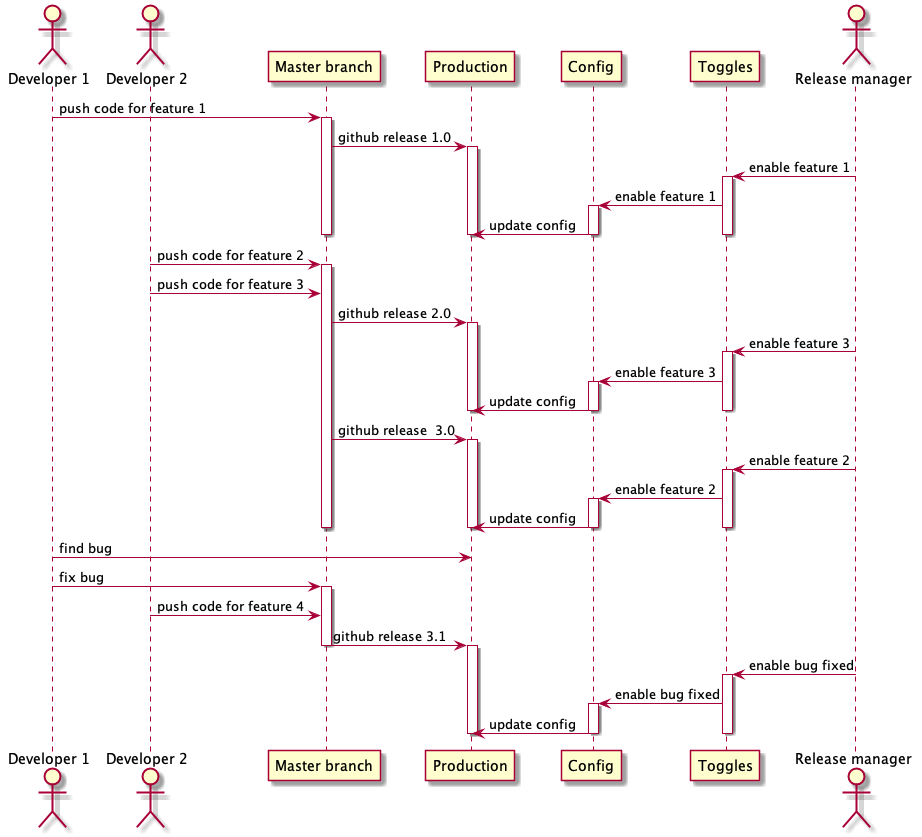

The diagram above was rendered by PlantUML. Its source (embedded in the PNG):
@startuml
actor "Developer 1" as dev1
actor "Developer 2" as dev2
participant "Master branch" as mb
participant "Production" as prod
participant "Config" as conf
participant "Toggles" as tog
actor "Release manager" as rm


dev1 -> mb: push code for feature 1
Activate mb
mb -> prod: github release 1.0
Activate prod
rm -> tog: enable feature 1
Activate tog
tog -> conf: enable feature 1
Activate conf
conf-> prod: update config
Deactivate conf
Deactivate tog
Deactivate prod



Deactivate mb

dev2 -> mb: push code for feature 2
Activate mb
dev2 -> mb: push code for feature 3
mb -> prod: github release 2.0
Activate prod
rm -> tog: enable feature 3
Activate tog
tog -> conf: enable feature 3
Activate conf
conf-> prod: update config
Deactivate conf
Deactivate tog
Deactivate prod


mb -> prod: github release  3.0
Activate prod
rm -> tog: enable feature 2
Activate tog
tog -> conf: enable feature 2
Activate conf
conf-> prod: update config
Deactivate conf
Deactivate tog
Deactivate prod
Deactivate mb
dev1 -> prod: find bug
dev1 -> mb: fix bug
Activate mb
dev2 -> mb: push code for feature 4
mb -> prod: github release 3.1
Deactivate mb
Activate prod
rm -> tog: enable bug fixed
Activate tog
tog -> conf: enable bug fixed
Activate conf
conf-> prod: update config
Deactivate conf
Deactivate tog
Deactivate prod











@enduml